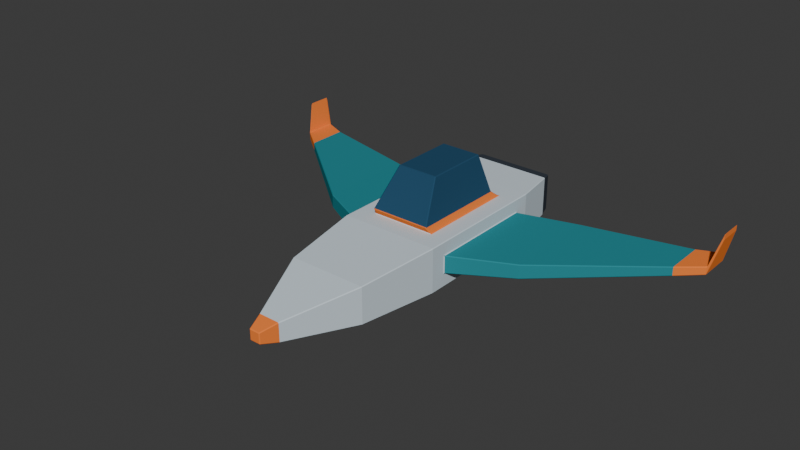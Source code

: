 # Source: nave_aster.blend  (saved by Blender 4.5.90; exported with 4.5.12 LTS)
import bpy
from mathutils import Matrix  # noqa: F401  (used for matrix-valued properties, if any)

bpy.ops.wm.read_factory_settings(use_empty=True)
scene = bpy.context.scene
scene.name = 'Scene'

# ---- collections
col_collection = bpy.data.collections.new('Collection'); scene.collection.children.link(col_collection)

# ---- materials (node trees are filled in below, after node groups)
mat_casco_perla = bpy.data.materials.new('Casco_perla')
mat_casco_perla.diffuse_color = (0.61, 0.7, 0.76, 1.0)
mat_alas_petroleo = bpy.data.materials.new('Alas_petroleo')
mat_alas_petroleo.diffuse_color = (0.025, 0.25, 0.29, 1.0)
mat_cabina_azul = bpy.data.materials.new('Cabina_azul')
mat_cabina_azul.diffuse_color = (0.025, 0.075, 0.14, 1.0)
mat_bordes_naranja = bpy.data.materials.new('Bordes_naranja')
mat_bordes_naranja.diffuse_color = (0.95, 0.23, 0.045, 1.0)
mat_motor_grafito = bpy.data.materials.new('Motor_grafito')
mat_motor_grafito.diffuse_color = (0.045, 0.055, 0.07, 1.0)
mat_interior_motor = bpy.data.materials.new('Interior_motor')
mat_interior_motor.diffuse_color = (0.12, 0.62, 0.76, 1.0)

# ---- material node trees

# ---- world
world_world = bpy.data.worlds.new('World'); scene.world = world_world
world_world.use_nodes = True; world_world.node_tree.nodes.clear()
_N = world_world.node_tree.nodes; _L = world_world.node_tree.links
n0 = _N.new('ShaderNodeOutputWorld'); n0.name = 'World Output'; n0.location = (200, 100)
n1 = _N.new('ShaderNodeBackground'); n1.name = 'Background'; n1.location = (-200, 100)
n1.inputs[0].default_value = (0.05088, 0.05088, 0.05088, 1.0)
_L.new(n1.outputs[0], n0.inputs[0])
n0.is_active_output = True
world_world.color = (0.05088, 0.05088, 0.05088)
world_world.sun_shadow_jitter_overblur = 0.0

# ---- meshes
me_cubo_extruido = bpy.data.meshes.new('Cubo_extruido')
me_cubo_extruido.from_pydata([(-0.85, -1.2, -0.38), (-0.85, -1.2, 0.38), (-0.85, 1.2, -0.38), (-0.85, 1.2, 0.38), (0.85, -1.2, -0.38), (0.85, -1.2, 0.38), (0.85, 1.2, -0.38), (0.85, 1.2, 0.38), (0.663, -2.55, -0.3466), (0.663, -2.55, 0.2766), (-0.663, -2.55, 0.2766), (-0.663, -2.55, -0.3466), (0.1856, -3.7, -0.267), (0.1856, -3.7, 0.05703), (-0.1856, -3.7, 0.05703), (-0.1856, -3.7, -0.267), (0.09282, -3.98, -0.199), (0.09282, -3.98, -0.01102), (-0.09282, -3.98, -0.01102), (-0.09282, -3.98, -0.199), (-0.85, -0.936, -0.152), (-0.85, -0.936, 0.152), (-0.85, 0.936, 0.152), (-0.85, 0.936, -0.152), (-1.85, -0.4424, -0.1016), (-1.85, -0.4424, 0.1416), (-1.85, 1.242, 0.1416), (-1.85, 1.242, -0.1016), (-3.6, 0.9462, -0.01904), (-3.6, 0.9462, 0.139), (-3.6, 1.654, 0.139), (-3.6, 1.654, -0.01904), (-3.98, 1.237, 0.008864), (-3.98, 1.237, 0.1511), (-3.98, 1.803, 0.1511), (-3.98, 1.803, 0.008864), (-4.1, 1.436, 0.5502), (-4.1, 1.436, 0.6498), (-4.1, 1.844, 0.6498), (-4.1, 1.844, 0.5502), (0.85, 0.936, -0.152), (0.85, 0.936, 0.152), (0.85, -0.936, 0.152), (0.85, -0.936, -0.152), (1.85, 1.242, -0.1016), (1.85, 1.242, 0.1416), (1.85, -0.4424, 0.1416), (1.85, -0.4424, -0.1016), (3.6, 1.654, -0.01904), (3.6, 1.654, 0.139), (3.6, 0.9462, 0.139), (3.6, 0.9462, -0.01904), (3.98, 1.803, 0.008864), (3.98, 1.803, 0.1511), (3.98, 1.237, 0.1511), (3.98, 1.237, 0.008864), (4.1, 1.844, 0.5502), (4.1, 1.844, 0.6498), (4.1, 1.436, 0.6498), (4.1, 1.436, 0.5502), (0.544, 0.864, 0.38), (-0.544, 0.864, 0.38), (-0.544, -0.864, 0.38), (0.544, -0.864, 0.38), (0.5114, 0.7094, 0.5), (-0.5114, 0.7094, 0.5), (-0.5114, -0.9494, 0.5), (0.5114, -0.9494, 0.5), (0.3477, 0.5674, 1.14), (-0.3477, 0.5674, 1.14), (-0.3477, -0.5274, 1.14), (0.3477, -0.5274, 1.14), (-0.731, 1.92, -0.312), (-0.731, 1.92, 0.372), (0.731, 1.92, 0.372), (0.731, 1.92, -0.312), (-0.6725, 2.12, -0.2846), (-0.6725, 2.12, 0.3446), (0.6725, 2.12, 0.3446), (0.6725, 2.12, -0.2846), (-0.4708, 2.12, -0.1777), (-0.4708, 2.12, 0.2377), (0.4708, 2.12, 0.2377), (0.4708, 2.12, -0.1777), (-0.4049, 1.9, -0.1444), (-0.4049, 1.9, 0.2044), (0.4049, 1.9, 0.2044), (0.4049, 1.9, -0.1444)], [], [(56, 57, 58, 59), (84, 85, 86, 87), (68, 69, 70, 71), (36, 37, 38, 39), (2, 6, 4, 0), (16, 17, 18, 19), (5, 1, 10, 9), (4, 5, 9, 8), (1, 0, 11, 10), (0, 4, 8, 11), (10, 11, 15, 14), (8, 9, 13, 12), (11, 8, 12, 15), (9, 10, 14, 13), (14, 15, 19, 18), (12, 13, 17, 16), (15, 12, 16, 19), (13, 14, 18, 17), (2, 0, 20, 23), (3, 2, 23, 22), (0, 1, 21, 20), (1, 3, 22, 21), (22, 23, 27, 26), (20, 21, 25, 24), (23, 20, 24, 27), (21, 22, 26, 25), (24, 25, 29, 28), (27, 24, 28, 31), (25, 26, 30, 29), (26, 27, 31, 30), (31, 28, 32, 35), (29, 30, 34, 33), (30, 31, 35, 34), (28, 29, 33, 32), (34, 35, 39, 38), (32, 33, 37, 36), (35, 32, 36, 39), (33, 34, 38, 37), (5, 4, 43, 42), (4, 6, 40, 43), (7, 5, 42, 41), (6, 7, 41, 40), (41, 42, 46, 45), (42, 43, 47, 46), (40, 41, 45, 44), (43, 40, 44, 47), (46, 47, 51, 50), (44, 45, 49, 48), (47, 44, 48, 51), (45, 46, 50, 49), (51, 48, 52, 55), (49, 50, 54, 53), (50, 51, 55, 54), (48, 49, 53, 52), (54, 55, 59, 58), (52, 53, 57, 56), (55, 52, 56, 59), (53, 54, 58, 57), (1, 5, 63, 62), (7, 3, 61, 60), (5, 7, 60, 63), (3, 1, 62, 61), (63, 60, 64, 67), (61, 62, 66, 65), (62, 63, 67, 66), (60, 61, 65, 64), (66, 67, 71, 70), (64, 65, 69, 68), (67, 64, 68, 71), (65, 66, 70, 69), (3, 7, 74, 73), (2, 3, 73, 72), (7, 6, 75, 74), (6, 2, 72, 75), (75, 72, 76, 79), (73, 74, 78, 77), (74, 75, 79, 78), (72, 73, 77, 76), (78, 79, 83, 82), (76, 77, 81, 80), (79, 76, 80, 83), (77, 78, 82, 81), (83, 80, 84, 87), (81, 82, 86, 85), (82, 83, 87, 86), (80, 81, 85, 84)])
me_cubo_extruido.polygons.foreach_set('material_index', [3, 5, 2, 3, 0, 3, 0, 0, 0, 0, 0, 0, 0, 0, 3, 3, 3, 3, 0, 0, 0, 0, 1, 1, 1, 1, 1, 1, 1, 1, 3, 3, 3, 3, 3, 3, 3, 3, 0, 0, 0, 0, 1, 1, 1, 1, 1, 1, 1, 1, 3, 3, 3, 3, 3, 3, 3, 3, 0, 0, 0, 0, 3, 3, 3, 3, 2, 2, 2, 2, 0, 0, 0, 0, 4, 4, 4, 4, 3, 3, 3, 3, 4, 4, 4, 4])
me_cubo_extruido.materials.append(mat_casco_perla)
me_cubo_extruido.materials.append(mat_alas_petroleo)
me_cubo_extruido.materials.append(mat_cabina_azul)
me_cubo_extruido.materials.append(mat_bordes_naranja)
me_cubo_extruido.materials.append(mat_motor_grafito)
me_cubo_extruido.materials.append(mat_interior_motor)
me_cubo_extruido.update()

# ---- objects
ob_nave_aster = bpy.data.objects.new('Nave_Aster', me_cubo_extruido)

# ---- transforms, parenting, visibility, modifiers, constraints
ob_nave_aster.location = (0.0, 0.0, 0.0)
_m = ob_nave_aster.modifiers.new('Bevel_suave', 'BEVEL')
_m.width = 0.035
_m.width_pct = 0.035
_m = ob_nave_aster.modifiers.new('Triangulado_exportacion', 'TRIANGULATE')
_m.quad_method = 'BEAUTY'

# ---- collection membership
col_collection.objects.link(ob_nave_aster)

# ---- scene / render settings (as saved in the file)
scene.frame_start = 1; scene.frame_end = 250; scene.frame_set(1)
scene.render.engine = 'BLENDER_EEVEE_NEXT'
bpy.context.view_layer.update()

# ---- added for rendering (the .blend has no active camera and no usable light): camera, sun
cam_auto = bpy.data.cameras.new('AutoCamera')
cam_auto.lens = 50.0
cam_auto.sensor_width = 36.0
cam_auto.clip_end = 1000.0
ob_auto_camera = bpy.data.objects.new('AutoCamera', cam_auto)
scene.collection.objects.link(ob_auto_camera)
ob_auto_camera.location = (9.55988, -12.4019, 8.0279)
ob_auto_camera.rotation_euler = (1.09748, -7.21219e-08, 0.694738)
scene.camera = ob_auto_camera
light_auto_sun = bpy.data.lights.new('AutoSun', 'SUN')
light_auto_sun.energy = 3.0
light_auto_sun.angle = 0.0523599
ob_auto_sun = bpy.data.objects.new('AutoSun', light_auto_sun)
scene.collection.objects.link(ob_auto_sun)
ob_auto_sun.rotation_euler = (0.872665, 0.174533, 0.523599)
bpy.context.view_layer.update()
